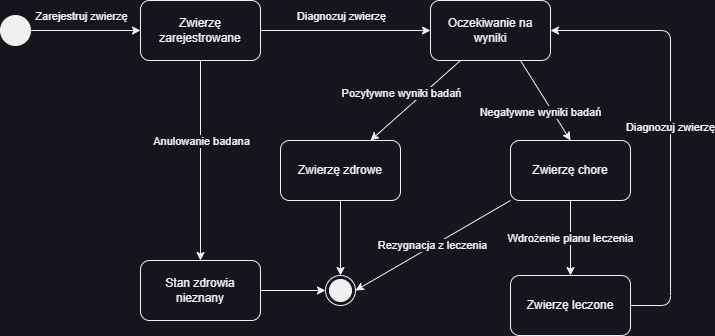

The diagram above was exported from draw.io. Its source (the exported page's mxGraphModel, read from the mxfile embedded in the PNG):
<mxGraphModel dx="1216" dy="792" grid="1" gridSize="10" guides="1" tooltips="1" connect="1" arrows="1" fold="1" page="1" pageScale="1" pageWidth="850" pageHeight="1100" background="#18141D" math="0" shadow="0">
  <root>
    <mxCell id="0" />
    <mxCell id="1" parent="0" />
    <mxCell id="2" style="edgeStyle=none;html=1;entryX=0;entryY=0.5;entryDx=0;entryDy=0;fillColor=#18141D;strokeColor=#F0F0F0;fontColor=#F0F0F0;labelBackgroundColor=#18141D;" parent="1" source="4" target="10" edge="1">
      <mxGeometry relative="1" as="geometry" />
    </mxCell>
    <mxCell id="3" value="Zarejestruj zwierzę" style="edgeLabel;html=1;align=center;verticalAlign=middle;resizable=0;points=[];fontColor=#F0F0F0;fillColor=#18141D;labelBackgroundColor=#18141D;strokeColor=#F0F0F0;" parent="2" vertex="1" connectable="0">
      <mxGeometry x="-0.5455" y="-5" relative="1" as="geometry">
        <mxPoint x="25" y="-20" as="offset" />
      </mxGeometry>
    </mxCell>
    <mxCell id="4" value="" style="ellipse;fillColor=#F0F0F0;strokeColor=#F0F0F0;fontColor=#F0F0F0;labelBackgroundColor=#18141D;" parent="1" vertex="1">
      <mxGeometry x="170" y="195" width="30" height="30" as="geometry" />
    </mxCell>
    <mxCell id="5" value="" style="ellipse;html=1;shape=endState;fillColor=#F0F0F0;strokeColor=#F0F0F0;fontColor=#F0F0F0;labelBackgroundColor=#18141D;" parent="1" vertex="1">
      <mxGeometry x="495" y="455" width="30" height="30" as="geometry" />
    </mxCell>
    <mxCell id="6" style="edgeStyle=none;html=1;exitX=0.5;exitY=1;exitDx=0;exitDy=0;entryX=0.5;entryY=0;entryDx=0;entryDy=0;labelBackgroundColor=#18141D;strokeColor=#F0F0F0;fontColor=#F0F0F0;fillColor=#18141D;" parent="1" source="10" target="12" edge="1">
      <mxGeometry relative="1" as="geometry" />
    </mxCell>
    <mxCell id="7" value="Anulowanie badana" style="edgeLabel;html=1;align=center;verticalAlign=middle;resizable=0;points=[];fontColor=#F0F0F0;fillColor=#18141D;labelBackgroundColor=#18141D;strokeColor=#F0F0F0;" parent="6" vertex="1" connectable="0">
      <mxGeometry x="-0.46" y="-2" relative="1" as="geometry">
        <mxPoint x="2" y="26" as="offset" />
      </mxGeometry>
    </mxCell>
    <mxCell id="8" style="edgeStyle=none;html=1;exitX=1;exitY=0.5;exitDx=0;exitDy=0;entryX=0;entryY=0.5;entryDx=0;entryDy=0;labelBackgroundColor=#18141D;strokeColor=#F0F0F0;fontColor=#F0F0F0;fillColor=#18141D;" parent="1" source="10" target="19" edge="1">
      <mxGeometry relative="1" as="geometry" />
    </mxCell>
    <mxCell id="9" value="Diagnozuj zwierzę" style="edgeLabel;html=1;align=center;verticalAlign=middle;resizable=0;points=[];fontColor=#F0F0F0;fillColor=#18141D;labelBackgroundColor=#18141D;strokeColor=#F0F0F0;" parent="8" vertex="1" connectable="0">
      <mxGeometry x="-0.2235" y="1" relative="1" as="geometry">
        <mxPoint x="14" y="-14" as="offset" />
      </mxGeometry>
    </mxCell>
    <mxCell id="10" value="Zwierzę zarejestrowane" style="rounded=1;whiteSpace=wrap;html=1;fillColor=#18141D;strokeColor=#F0F0F0;fontColor=#F0F0F0;labelBackgroundColor=#18141D;" parent="1" vertex="1">
      <mxGeometry x="310" y="180" width="120" height="60" as="geometry" />
    </mxCell>
    <mxCell id="11" style="edgeStyle=none;html=1;exitX=1;exitY=0.5;exitDx=0;exitDy=0;entryX=0;entryY=0.5;entryDx=0;entryDy=0;labelBackgroundColor=#18141D;strokeColor=#F0F0F0;fontColor=#F0F0F0;fillColor=#18141D;" parent="1" source="12" target="5" edge="1">
      <mxGeometry relative="1" as="geometry" />
    </mxCell>
    <mxCell id="12" value="Stan zdrowia nieznany" style="rounded=1;whiteSpace=wrap;html=1;fillColor=#18141D;strokeColor=#F0F0F0;fontColor=#F0F0F0;labelBackgroundColor=#18141D;" parent="1" vertex="1">
      <mxGeometry x="310" y="440" width="120" height="60" as="geometry" />
    </mxCell>
    <mxCell id="25" value="Wdrożenie planu leczenia" style="edgeStyle=none;html=1;exitX=0.5;exitY=1;exitDx=0;exitDy=0;entryX=0.5;entryY=0;entryDx=0;entryDy=0;fillColor=#18141D;strokeColor=#F0F0F0;fontColor=#F0F0F0;labelBackgroundColor=#18141D;" parent="1" source="14" target="24" edge="1">
      <mxGeometry relative="1" as="geometry" />
    </mxCell>
    <mxCell id="28" value="Rezygnacja z leczenia" style="edgeStyle=none;html=1;exitX=0;exitY=1;exitDx=0;exitDy=0;entryX=1;entryY=0.5;entryDx=0;entryDy=0;fillColor=#18141D;strokeColor=#F0F0F0;fontColor=#F0F0F0;labelBackgroundColor=#18141D;" parent="1" source="14" target="5" edge="1">
      <mxGeometry relative="1" as="geometry" />
    </mxCell>
    <mxCell id="14" value="Zwierzę chore" style="rounded=1;whiteSpace=wrap;html=1;fillColor=#18141D;strokeColor=#F0F0F0;fontColor=#F0F0F0;labelBackgroundColor=#18141D;" parent="1" vertex="1">
      <mxGeometry x="680" y="320" width="120" height="60" as="geometry" />
    </mxCell>
    <mxCell id="15" style="edgeStyle=none;html=1;exitX=0.25;exitY=1;exitDx=0;exitDy=0;entryX=0.75;entryY=0;entryDx=0;entryDy=0;labelBackgroundColor=#18141D;strokeColor=#F0F0F0;fontColor=#F0F0F0;fillColor=#18141D;" parent="1" source="19" target="22" edge="1">
      <mxGeometry relative="1" as="geometry" />
    </mxCell>
    <mxCell id="16" value="Pozytywne wyniki badań" style="edgeLabel;html=1;align=center;verticalAlign=middle;resizable=0;points=[];fontColor=#F0F0F0;fillColor=#18141D;labelBackgroundColor=#18141D;strokeColor=#F0F0F0;" parent="15" vertex="1" connectable="0">
      <mxGeometry x="-0.2634" y="5" relative="1" as="geometry">
        <mxPoint x="-30" as="offset" />
      </mxGeometry>
    </mxCell>
    <mxCell id="17" style="edgeStyle=none;html=1;exitX=0.75;exitY=1;exitDx=0;exitDy=0;entryX=0.5;entryY=0;entryDx=0;entryDy=0;labelBackgroundColor=#18141D;strokeColor=#F0F0F0;fontColor=#F0F0F0;fillColor=#18141D;" parent="1" source="19" target="14" edge="1">
      <mxGeometry relative="1" as="geometry" />
    </mxCell>
    <mxCell id="18" value="Negatywne wyniki badań" style="edgeLabel;html=1;align=center;verticalAlign=middle;resizable=0;points=[];fontColor=#F0F0F0;fillColor=#18141D;labelBackgroundColor=#18141D;strokeColor=#F0F0F0;" parent="17" vertex="1" connectable="0">
      <mxGeometry x="-0.2" y="1" relative="1" as="geometry">
        <mxPoint x="-1" y="20" as="offset" />
      </mxGeometry>
    </mxCell>
    <mxCell id="19" value="Oczekiwanie na wyniki" style="rounded=1;whiteSpace=wrap;html=1;labelBackgroundColor=#18141D;strokeColor=#F0F0F0;fontColor=#F0F0F0;fillColor=#18141D;" parent="1" vertex="1">
      <mxGeometry x="600" y="180" width="120" height="60" as="geometry" />
    </mxCell>
    <mxCell id="23" style="edgeStyle=none;html=1;exitX=0.5;exitY=1;exitDx=0;exitDy=0;entryX=0.5;entryY=0;entryDx=0;entryDy=0;fillColor=#18141D;strokeColor=#F0F0F0;fontColor=#F0F0F0;labelBackgroundColor=#18141D;" parent="1" source="22" target="5" edge="1">
      <mxGeometry relative="1" as="geometry" />
    </mxCell>
    <mxCell id="22" value="Zwierzę zdrowe" style="rounded=1;whiteSpace=wrap;html=1;labelBackgroundColor=#18141D;strokeColor=#F0F0F0;fontColor=#F0F0F0;fillColor=#18141D;" parent="1" vertex="1">
      <mxGeometry x="450" y="320" width="120" height="60" as="geometry" />
    </mxCell>
    <mxCell id="26" value="Diagnozuj zwierzę" style="edgeStyle=none;html=1;exitX=1;exitY=0.5;exitDx=0;exitDy=0;entryX=1;entryY=0.5;entryDx=0;entryDy=0;fillColor=#18141D;strokeColor=#F0F0F0;fontColor=#F0F0F0;labelBackgroundColor=#18141D;" parent="1" source="24" target="19" edge="1">
      <mxGeometry relative="1" as="geometry">
        <mxPoint x="840" y="484.52941176470586" as="targetPoint" />
        <Array as="points">
          <mxPoint x="840" y="485" />
          <mxPoint x="840" y="210" />
        </Array>
      </mxGeometry>
    </mxCell>
    <mxCell id="24" value="Zwierzę leczone" style="rounded=1;whiteSpace=wrap;html=1;fillColor=#18141D;strokeColor=#F0F0F0;fontColor=#F0F0F0;labelBackgroundColor=#18141D;" parent="1" vertex="1">
      <mxGeometry x="680" y="455" width="120" height="60" as="geometry" />
    </mxCell>
  </root>
</mxGraphModel>